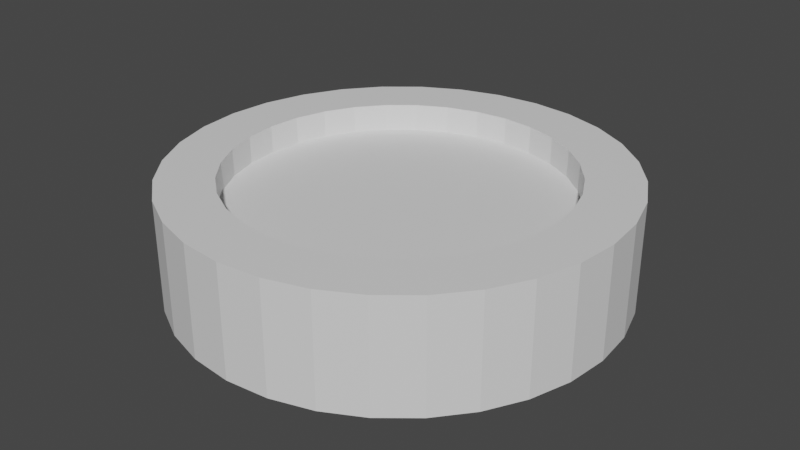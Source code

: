 # Source: pawn.blend  (saved by Blender 2.80.75; exported with 4.5.12 LTS)
import bpy
from mathutils import Matrix  # noqa: F401  (used for matrix-valued properties, if any)

bpy.ops.wm.read_factory_settings(use_empty=True)
scene = bpy.context.scene
scene.name = 'Scene'

# ---- materials (node trees are filled in below, after node groups)
mat_material_001 = bpy.data.materials.new('Material.001')
mat_material_001.use_transparent_shadow = False

# ---- material node trees
mat_material_001.use_nodes = True; mat_material_001.node_tree.nodes.clear()
_N = mat_material_001.node_tree.nodes; _L = mat_material_001.node_tree.links
n0 = _N.new('ShaderNodeOutputMaterial'); n0.name = 'Material Output'; n0.location = (300, 300)
n1 = _N.new('ShaderNodeBsdfPrincipled'); n1.name = 'Principled BSDF'; n1.location = (10, 300)
n1.distribution = 'GGX'
n1.subsurface_method = 'BURLEY'
n1.inputs[3].default_value = 1.45
n1.inputs[27].default_value = (0.0, 0.0, 0.0, 1.0)
n1.inputs[28].default_value = 1.0
_L.new(n1.outputs[0], n0.inputs[0])
n0.is_active_output = True

# ---- world
world_world = bpy.data.worlds.new('World'); scene.world = world_world
world_world.use_nodes = True; world_world.node_tree.nodes.clear()
_N = world_world.node_tree.nodes; _L = world_world.node_tree.links
n0 = _N.new('ShaderNodeOutputWorld'); n0.name = 'World Output'; n0.location = (300, 300)
n1 = _N.new('ShaderNodeBackground'); n1.name = 'Background'; n1.location = (10, 300)
n1.inputs[0].default_value = (0.05088, 0.05088, 0.05088, 1.0)
_L.new(n1.outputs[0], n0.inputs[0])
n0.is_active_output = True
world_world.color = (0.05088, 0.05088, 0.05088)
world_world.use_sun_shadow = False
world_world.sun_shadow_jitter_overblur = 0.0

# ---- meshes
me_cylinder_001 = bpy.data.meshes.new('Cylinder.001')
me_cylinder_001.from_pydata([(0.0, 0.125, -3.0), (0.1463, 0.125, -2.942), (0.287, 0.125, -2.772), (0.4167, 0.125, -2.494), (0.5303, 0.125, -2.121), (0.6236, 0.125, -1.667), (0.6929, 0.125, -1.148), (0.7356, 0.125, -0.5853), (0.75, 0.125, -2.483e-07), (0.7356, 0.125, 0.5853), (0.6929, 0.125, 1.148), (0.6236, 0.125, 1.667), (0.5303, 0.125, 2.121), (0.4167, 0.125, 2.494), (0.287, 0.125, 2.772), (0.1463, 0.125, 2.942), (-2.444e-07, 0.125, 3.0), (-0.1463, 0.125, 2.942), (-0.287, 0.125, 2.772), (-0.4167, 0.125, 2.494), (-0.5303, 0.125, 2.121), (-0.6236, 0.125, 1.667), (-0.6929, 0.125, 1.148), (-0.7356, 0.125, 0.5853), (-0.75, 0.125, -2.919e-06), (-0.7356, 0.125, -0.5853), (-0.6929, 0.125, -1.148), (-0.6236, 0.125, -1.667), (-0.5303, 0.125, -2.121), (-0.4167, 0.125, -2.494), (-0.287, 0.125, -2.772), (-0.1463, 0.125, -2.942), (0.0, -0.25, -4.0), (0.0, 0.25, -4.0), (0.1951, -0.25, -3.923), (0.1951, 0.25, -3.923), (0.3827, -0.25, -3.696), (0.3827, 0.25, -3.696), (0.5556, -0.25, -3.326), (0.5556, 0.25, -3.326), (0.7071, -0.25, -2.828), (0.7071, 0.25, -2.828), (0.8315, -0.25, -2.222), (0.8315, 0.25, -2.222), (0.9239, -0.25, -1.531), (0.9239, 0.25, -1.531), (0.9808, -0.25, -0.7804), (0.9808, 0.25, -0.7804), (1.0, -0.25, -2.583e-07), (1.0, 0.25, -3.457e-07), (0.9808, -0.25, 0.7804), (0.9808, 0.25, 0.7804), (0.9239, -0.25, 1.531), (0.9239, 0.25, 1.531), (0.8315, -0.25, 2.222), (0.8315, 0.25, 2.222), (0.7071, -0.25, 2.828), (0.7071, 0.25, 2.828), (0.5556, -0.25, 3.326), (0.5556, 0.25, 3.326), (0.3827, -0.25, 3.696), (0.3827, 0.25, 3.696), (0.1951, -0.25, 3.923), (0.1951, 0.25, 3.923), (-3.258e-07, -0.25, 4.0), (-3.258e-07, 0.25, 4.0), (-0.1951, -0.25, 3.923), (-0.1951, 0.25, 3.923), (-0.3827, -0.25, 3.696), (-0.3827, 0.25, 3.696), (-0.5556, -0.25, 3.326), (-0.5556, 0.25, 3.326), (-0.7071, -0.25, 2.828), (-0.7071, 0.25, 2.828), (-0.8315, -0.25, 2.222), (-0.8315, 0.25, 2.222), (-0.9239, -0.25, 1.531), (-0.9239, 0.25, 1.531), (-0.9808, -0.25, 0.7804), (-0.9808, 0.25, 0.7804), (-1.0, -0.25, -3.819e-06), (-1.0, 0.25, -3.906e-06), (-0.9808, -0.25, -0.7804), (-0.9808, 0.25, -0.7804), (-0.9239, -0.25, -1.531), (-0.9239, 0.25, -1.531), (-0.8315, -0.25, -2.222), (-0.8315, 0.25, -2.222), (-0.7071, -0.25, -2.828), (-0.7071, 0.25, -2.828), (-0.5556, -0.25, -3.326), (-0.5556, 0.25, -3.326), (-0.3827, -0.25, -3.696), (-0.3827, 0.25, -3.696), (-0.1951, -0.25, -3.923), (-0.1951, 0.25, -3.923), (0.6236, 0.25, 1.667), (0.0, 0.25, -3.0), (-0.1463, 0.25, -2.942), (-0.287, 0.25, -2.772), (-0.6929, 0.25, 1.148), (-0.6236, 0.25, 1.667), (-0.7356, 0.25, 0.5853), (-0.5303, 0.25, 2.121), (-0.1463, 0.25, 2.942), (-2.444e-07, 0.25, 3.0), (-0.287, 0.25, 2.772), (0.7356, 0.25, -0.5853), (0.4167, 0.25, -2.494), (0.75, 0.25, -2.702e-07), (0.6929, 0.25, -1.148), (0.1463, 0.25, 2.942), (-0.5303, 0.25, -2.121), (-0.4167, 0.25, -2.494), (-0.6236, 0.25, -1.667), (0.7356, 0.25, 0.5853), (0.4167, 0.25, 2.494), (0.5303, 0.25, 2.121), (0.6929, 0.25, 1.148), (-0.75, 0.25, -2.941e-06), (-0.4167, 0.25, 2.494), (-0.7356, 0.25, -0.5853), (0.5303, 0.25, -2.121), (0.287, 0.25, 2.772), (0.6236, 0.25, -1.667), (-0.6929, 0.25, -1.148), (0.287, 0.25, -2.772), (0.1463, 0.25, -2.942)], [], [(0, 1, 127, 97), (1, 2, 126, 127), (2, 3, 108, 126), (3, 4, 122, 108), (4, 5, 124, 122), (5, 6, 110, 124), (6, 7, 107, 110), (7, 8, 109, 107), (8, 9, 115, 109), (9, 10, 118, 115), (10, 11, 96, 118), (11, 12, 117, 96), (12, 13, 116, 117), (13, 14, 123, 116), (14, 15, 111, 123), (15, 16, 105, 111), (16, 17, 104, 105), (17, 18, 106, 104), (18, 19, 120, 106), (19, 20, 103, 120), (20, 21, 101, 103), (21, 22, 100, 101), (22, 23, 102, 100), (23, 24, 119, 102), (24, 25, 121, 119), (25, 26, 125, 121), (26, 27, 114, 125), (27, 28, 112, 114), (28, 29, 113, 112), (29, 30, 99, 113), (30, 31, 98, 99), (31, 0, 97, 98), (0, 31, 30, 29, 28, 27, 26, 25, 24, 23, 22, 21, 20, 19, 18, 17, 16, 15, 14, 13, 12, 11, 10, 9, 8, 7, 6, 5, 4, 3, 2, 1), (32, 33, 35, 34), (34, 35, 37, 36), (36, 37, 39, 38), (38, 39, 41, 40), (40, 41, 43, 42), (42, 43, 45, 44), (44, 45, 47, 46), (46, 47, 49, 48), (48, 49, 51, 50), (50, 51, 53, 52), (52, 53, 55, 54), (54, 55, 57, 56), (56, 57, 59, 58), (58, 59, 61, 60), (60, 61, 63, 62), (62, 63, 65, 64), (64, 65, 67, 66), (66, 67, 69, 68), (68, 69, 71, 70), (70, 71, 73, 72), (72, 73, 75, 74), (74, 75, 77, 76), (76, 77, 79, 78), (78, 79, 81, 80), (80, 81, 83, 82), (82, 83, 85, 84), (84, 85, 87, 86), (86, 87, 89, 88), (88, 89, 91, 90), (90, 91, 93, 92), (35, 33, 95, 93, 91, 89, 87, 85, 83, 81, 119, 121, 125, 114, 112, 113, 99, 98, 97, 127, 126, 108, 122, 124, 110, 107, 109, 49, 47, 45, 43, 41, 39, 37), (92, 93, 95, 94), (94, 95, 33, 32), (32, 34, 36, 38, 40, 42, 44, 46, 48, 50, 52, 54, 56, 58, 60, 62, 64, 66, 68, 70, 72, 74, 76, 78, 80, 82, 84, 86, 88, 90, 92, 94), (49, 109, 115, 118, 96, 117, 116, 123, 111, 105, 104, 106, 120, 103, 101, 100, 102, 119, 81, 79, 77, 75, 73, 71, 69, 67, 65, 63, 61, 59, 57, 55, 53, 51)])
me_cylinder_001.materials.append(mat_material_001)
me_cylinder_001.use_remesh_preserve_volume = False
me_cylinder_001.use_remesh_preserve_attributes = False
me_cylinder_001.use_mirror_vertex_groups = False
me_cylinder_001.update()

# ---- objects
ob_pawn = bpy.data.objects.new('Pawn', me_cylinder_001)

# ---- transforms, parenting, visibility, modifiers, constraints
ob_pawn.location = (0.0, 0.0, 0.0)
ob_pawn.rotation_euler = (1.571, 0.0, 0.0)
ob_pawn.scale = (0.4, 0.4, 0.1)
ob_pawn.lineart.crease_threshold = 0.0

# ---- collection membership
scene.collection.objects.link(ob_pawn)

# ---- scene / render settings (as saved in the file)
scene.frame_start = 1; scene.frame_end = 250; scene.frame_set(1)
scene.render.engine = 'BLENDER_EEVEE_NEXT'
scene.cycles.use_denoising = False
scene.cycles.samples = 128
scene.cycles.sampling_pattern = 'TABULATED_SOBOL'
scene.cycles.use_adaptive_sampling = False
scene.cycles.use_light_tree = False
scene.view_settings.view_transform = 'Filmic'
bpy.context.view_layer.update()

# ---- added for rendering (the .blend has no active camera and no usable light): camera, sun
cam_auto = bpy.data.cameras.new('AutoCamera')
cam_auto.lens = 50.0
cam_auto.sensor_width = 36.0
cam_auto.clip_end = 1000.0
ob_auto_camera = bpy.data.objects.new('AutoCamera', cam_auto)
scene.collection.objects.link(ob_auto_camera)
ob_auto_camera.location = (1.063, -1.2756, 0.850402)
ob_auto_camera.rotation_euler = (1.09748, -7.21219e-08, 0.694738)
scene.camera = ob_auto_camera
light_auto_sun = bpy.data.lights.new('AutoSun', 'SUN')
light_auto_sun.energy = 3.0
light_auto_sun.angle = 0.0523599
ob_auto_sun = bpy.data.objects.new('AutoSun', light_auto_sun)
scene.collection.objects.link(ob_auto_sun)
ob_auto_sun.rotation_euler = (0.872665, 0.174533, 0.523599)
bpy.context.view_layer.update()
